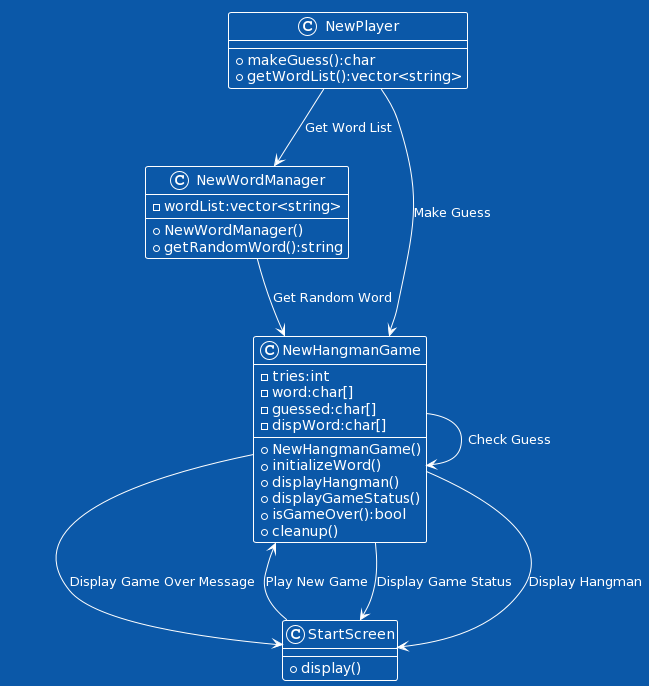

The diagram above was rendered by PlantUML. Its source (embedded in the PNG):
@startuml
!theme amiga
class NewWordManager {
+ NewWordManager()
+ getRandomWord():string
- wordList:vector<string>
}

class NewPlayer {
+ makeGuess():char
+ getWordList():vector<string>
}

class StartScreen {
+ display()
}

class NewHangmanGame {
+ NewHangmanGame()
+ initializeWord()
+ displayHangman()
+ displayGameStatus()
+ isGameOver():bool
+ cleanup()
- tries:int
- word:char[]
- guessed:char[]
- dispWord:char[]
}

StartScreen --> NewHangmanGame: Play New Game
NewWordManager --> NewHangmanGame: Get Random Word
NewPlayer --> NewHangmanGame: Make Guess
NewPlayer --> NewWordManager: Get Word List
NewHangmanGame --> NewHangmanGame: Check Guess
NewHangmanGame --> StartScreen: Display Game Status
NewHangmanGame --> StartScreen: Display Hangman
NewHangmanGame --> StartScreen: Display Game Over Message
@enduml